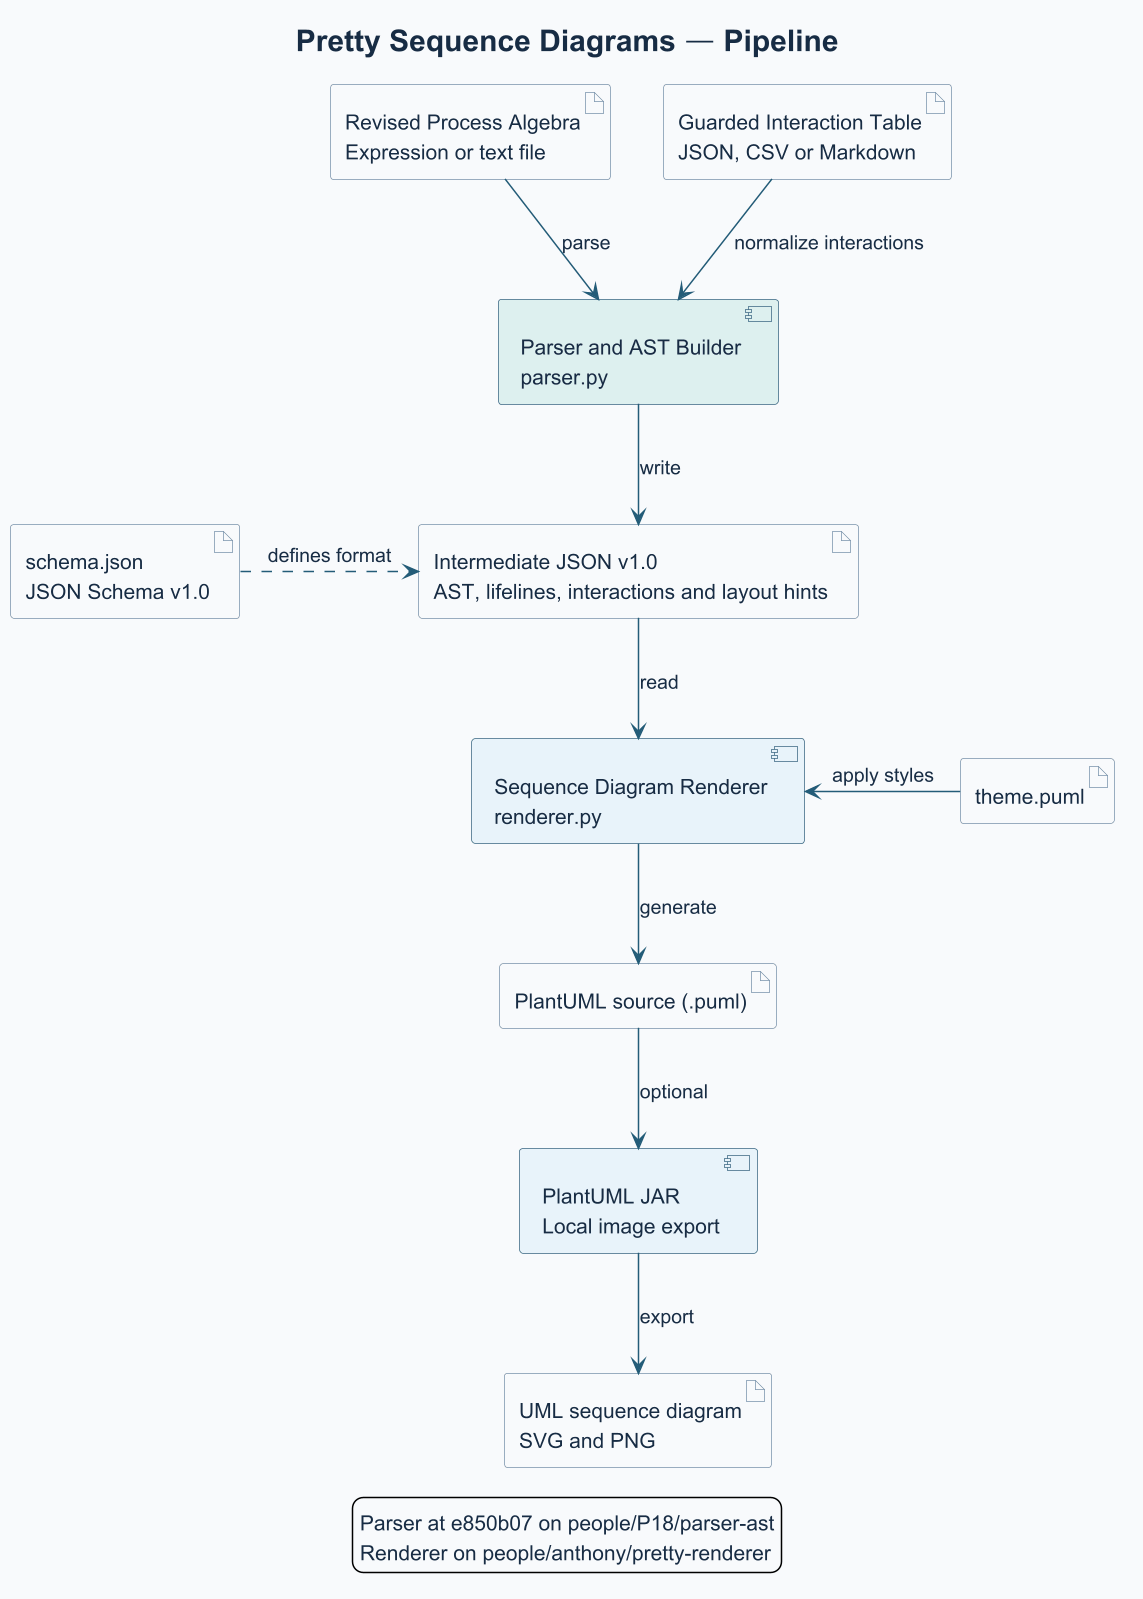

The diagram above was rendered by PlantUML. Its source (embedded in the PNG):
@startuml
skinparamlocked dpi 144
title Pretty Sequence Diagrams — Pipeline
skinparam backgroundColor #F8FAFC
skinparam shadowing false
skinparam defaultFontName SansSerif
skinparam defaultFontColor #172C44
skinparam TitleFontSize 20
skinparam ArrowColor #235C78
skinparam component {
  BackgroundColor #E8F3FA
  BorderColor #3A6582
}
skinparam artifact {
  BackgroundColor #FFFFFF
  BorderColor #7892AB
}

artifact "Revised Process Algebra\nExpression or text file" as Expression
artifact "Guarded Interaction Table\nJSON, CSV or Markdown" as GIT
component "Parser and AST Builder\nparser.py" as Parser #DDF0EF
artifact "Intermediate JSON v1.0\nAST, lifelines, interactions and layout hints" as AST
artifact "schema.json\nJSON Schema v1.0" as Contract
component "Sequence Diagram Renderer\nrenderer.py" as Renderer
artifact "theme.puml" as Theme
artifact "PlantUML source (.puml)" as Source
component "PlantUML JAR\nLocal image export" as PlantUML
artifact "UML sequence diagram\nSVG and PNG" as Images

Expression --> Parser : parse
GIT --> Parser : normalize interactions
Parser --> AST : write
Contract .right.> AST : defines format
AST --> Renderer : read
Theme -left-> Renderer : apply styles
Renderer --> Source : generate
Source --> PlantUML : optional
PlantUML --> Images : export

legend bottom
  Parser at e850b07 on people/P18/parser-ast
  Renderer on people/anthony/pretty-renderer
endlegend
@enduml